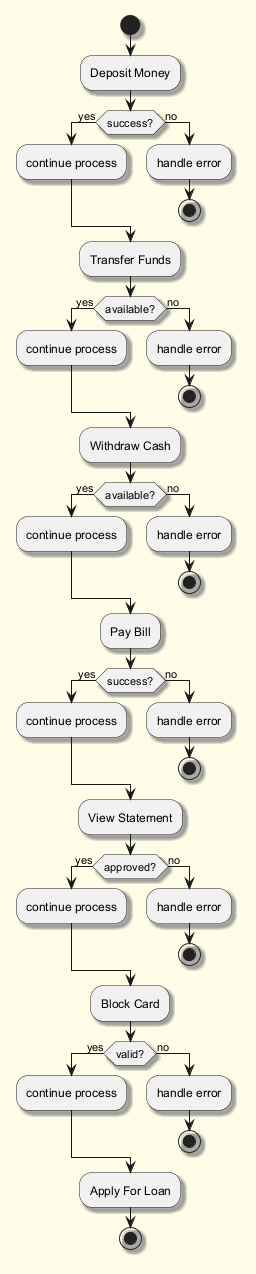

The diagram above was rendered by PlantUML. Its source (embedded in the PNG):
@startuml
skinparam backgroundColor #FFFDE7
skinparam classBackgroundColor #FFF9C4
skinparam classBorderColor #F57F17
skinparam shadowing true
start
:Deposit Money;
if (success?) then (yes)
:continue process;
else (no)
:handle error;
stop
endif
:Transfer Funds;
if (available?) then (yes)
:continue process;
else (no)
:handle error;
stop
endif
:Withdraw Cash;
if (available?) then (yes)
:continue process;
else (no)
:handle error;
stop
endif
:Pay Bill;
if (success?) then (yes)
:continue process;
else (no)
:handle error;
stop
endif
:View Statement;
if (approved?) then (yes)
:continue process;
else (no)
:handle error;
stop
endif
:Block Card;
if (valid?) then (yes)
:continue process;
else (no)
:handle error;
stop
endif
:Apply For Loan;
stop
@enduml